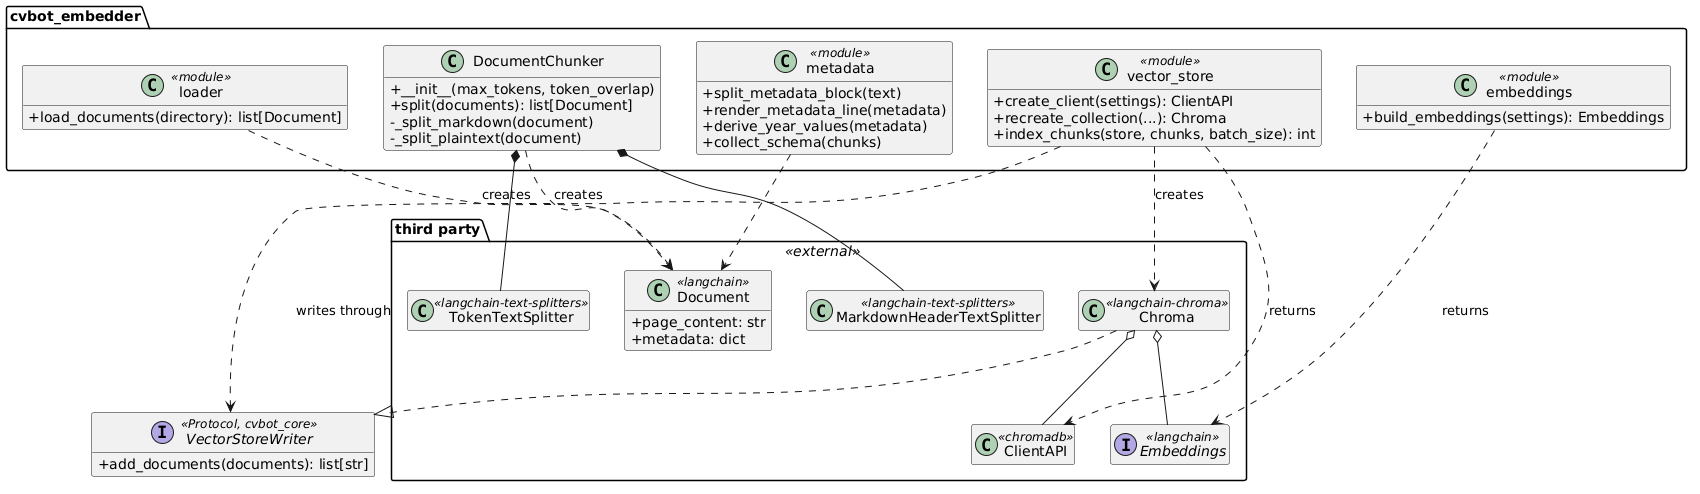

The diagram above was rendered by PlantUML. Its source (embedded in the PNG):
@startuml
skinparam classAttributeIconSize 0
hide empty members

!include _embedder-classes.iuml

package "third party" <<external>> {
  class Document <<langchain>> {
    +page_content: str
    +metadata: dict
  }
  interface Embeddings <<langchain>>
  class Chroma <<langchain-chroma>>
  class ClientAPI <<chromadb>>
  class MarkdownHeaderTextSplitter <<langchain-text-splitters>>
  class TokenTextSplitter <<langchain-text-splitters>>
}

interface VectorStoreWriter <<Protocol, cvbot_core>> {
  +add_documents(documents): list[str]
}

loader ..> Document : creates
metadata ..> Document
DocumentChunker ..> Document : creates

DocumentChunker *-- MarkdownHeaderTextSplitter
DocumentChunker *-- TokenTextSplitter

embeddings ..> Embeddings : returns
vstore ..> ClientAPI : returns
vstore ..> Chroma : creates
vstore ..> VectorStoreWriter : writes through

Chroma ..|> VectorStoreWriter
Chroma o-- Embeddings
Chroma o-- ClientAPI

remove @unlinked
@enduml